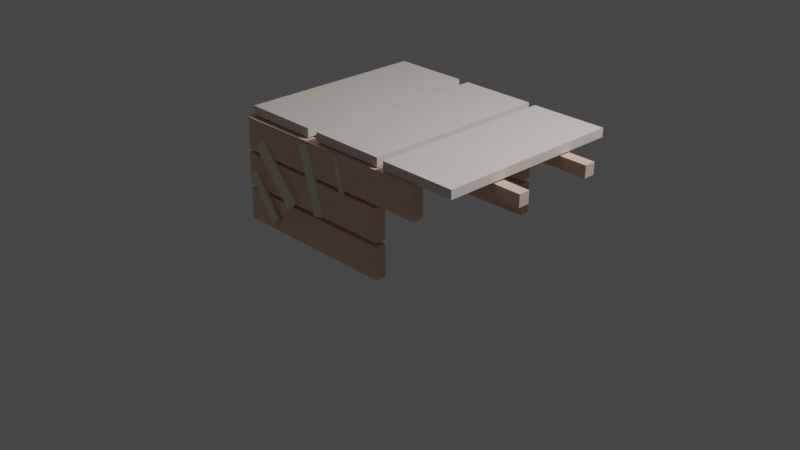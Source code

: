 # Source: playground_bowling.blend  (saved by Blender 3.0.42; exported with 4.5.12 LTS)
import bpy
from mathutils import Matrix  # noqa: F401  (used for matrix-valued properties, if any)

bpy.ops.wm.read_factory_settings(use_empty=True)
scene = bpy.context.scene
scene.name = 'Scene'

# ---- collections
col_collection = bpy.data.collections.new('Collection'); scene.collection.children.link(col_collection)
col_archive = bpy.data.collections.new('Archive'); scene.collection.children.link(col_archive)

# ---- materials (node trees are filled in below, after node groups)
mat_material_001 = bpy.data.materials.new('Material.001')
mat_material_001.use_transparent_shadow = False
mat_extra_woods = bpy.data.materials.new('extra woods')
mat_extra_woods.use_transparent_shadow = False
mat_material_002 = bpy.data.materials.new('Material.002')
mat_material_002.use_transparent_shadow = False

# ---- material node trees
mat_material_001.use_nodes = True; mat_material_001.node_tree.nodes.clear()
_N = mat_material_001.node_tree.nodes; _L = mat_material_001.node_tree.links
n0 = _N.new('ShaderNodeBsdfPrincipled'); n0.name = 'Principled BSDF'; n0.location = (10, 300)
n0.distribution = 'GGX'
n0.subsurface_method = 'RANDOM_WALK_SKIN'
n0.inputs[0].default_value = (0.8, 0.7127, 0.6475, 1.0)
n0.inputs[3].default_value = 1.45
n0.inputs[27].default_value = (0.0, 0.0, 0.0, 1.0)
n0.inputs[28].default_value = 1.0
n1 = _N.new('ShaderNodeOutputMaterial'); n1.name = 'Material Output'; n1.location = (300, 300)
_L.new(n0.outputs[0], n1.inputs[0])
n1.is_active_output = True
mat_extra_woods.use_nodes = True; mat_extra_woods.node_tree.nodes.clear()
_N = mat_extra_woods.node_tree.nodes; _L = mat_extra_woods.node_tree.links
n0 = _N.new('ShaderNodeBsdfPrincipled'); n0.name = 'Principled BSDF'; n0.location = (10, 300)
n0.distribution = 'GGX'
n0.subsurface_method = 'RANDOM_WALK_SKIN'
n0.inputs[0].default_value = (0.8, 0.7674, 0.5101, 1.0)
n0.inputs[3].default_value = 1.45
n0.inputs[27].default_value = (0.0, 0.0, 0.0, 1.0)
n0.inputs[28].default_value = 1.0
n1 = _N.new('ShaderNodeOutputMaterial'); n1.name = 'Material Output'; n1.location = (300, 300)
_L.new(n0.outputs[0], n1.inputs[0])
n1.is_active_output = True
mat_material_002.use_nodes = True; mat_material_002.node_tree.nodes.clear()
_N = mat_material_002.node_tree.nodes; _L = mat_material_002.node_tree.links
n0 = _N.new('ShaderNodeBsdfPrincipled'); n0.name = 'Principled BSDF'; n0.location = (10, 300)
n0.distribution = 'GGX'
n0.subsurface_method = 'RANDOM_WALK_SKIN'
n0.inputs[0].default_value = (0.8, 0.542, 0.4534, 1.0)
n0.inputs[3].default_value = 1.45
n0.inputs[27].default_value = (0.0, 0.0, 0.0, 1.0)
n0.inputs[28].default_value = 1.0
n1 = _N.new('ShaderNodeOutputMaterial'); n1.name = 'Material Output'; n1.location = (300, 300)
_L.new(n0.outputs[0], n1.inputs[0])
n1.is_active_output = True

# ---- world
world_world = bpy.data.worlds.new('World'); scene.world = world_world
world_world.use_nodes = True; world_world.node_tree.nodes.clear()
_N = world_world.node_tree.nodes; _L = world_world.node_tree.links
n0 = _N.new('ShaderNodeOutputWorld'); n0.name = 'World Output'; n0.location = (300, 300)
n1 = _N.new('ShaderNodeBackground'); n1.name = 'Background'; n1.location = (10, 300)
n1.inputs[0].default_value = (0.05088, 0.05088, 0.05088, 1.0)
_L.new(n1.outputs[0], n0.inputs[0])
n0.is_active_output = True
world_world.color = (0.05088, 0.05088, 0.05088)
world_world.use_sun_shadow = False
world_world.sun_shadow_jitter_overblur = 0.0

# ---- cameras
cam_camera = bpy.data.cameras.new('Camera')
cam_camera.clip_end = 100.0
cam_camera.ortho_scale = 7.314

# ---- lights
light_light = bpy.data.lights.new('Light', 'POINT')
light_light.transmission_factor = 0.0
light_light.energy = 1000.0
light_light.shadow_soft_size = 0.1
light_light.shadow_maximum_resolution = 0.006
light_light.use_absolute_resolution = True

# ---- meshes
me_cube_001 = bpy.data.meshes.new('Cube.001')
me_cube_001.from_pydata([(-1.0, -1.0, -1.0), (-1.0, -1.0, 1.0), (-1.0, 1.0, -1.0), (-1.0, 1.0, 1.0), (1.0, -1.0, -1.0), (1.0, -1.0, 1.0), (1.0, 1.0, -1.0), (1.0, 1.0, 1.0)], [], [(0, 1, 3, 2), (2, 3, 7, 6), (6, 7, 5, 4), (4, 5, 1, 0), (2, 6, 4, 0), (7, 3, 1, 5)])
_uv = me_cube_001.uv_layers.new(name='UVMap')
_uv.uv.foreach_set('vector', [0.375, 0.0, 0.625, 0.0, 0.625, 0.25, 0.375, 0.25, 0.375, 0.25, 0.625, 0.25, 0.625, 0.5, 0.375, 0.5, 0.375, 0.5, 0.625, 0.5, 0.625, 0.75, 0.375, 0.75, 0.375, 0.75, 0.625, 0.75, 0.625, 1.0, 0.375, 1.0, 0.125, 0.5, 0.375, 0.5, 0.375, 0.75, 0.125, 0.75, 0.625, 0.5, 0.875, 0.5, 0.875, 0.75, 0.625, 0.75])
me_cube_001.materials.append(mat_material_001)
me_cube_001.use_remesh_fix_poles = True
me_cube_001.use_remesh_preserve_attributes = False
me_cube_001.update()
me_cube_003 = bpy.data.meshes.new('Cube.003')
me_cube_003.from_pydata([(-1.0, -1.0, -1.0), (-1.0, -1.0, 1.0), (-1.0, 1.0, -1.0), (-1.0, 1.0, 1.0), (1.0, -1.0, -1.0), (1.0, -1.0, 1.0), (1.0, 1.0, -1.0), (1.0, 1.0, 1.0)], [], [(0, 1, 3, 2), (2, 3, 7, 6), (6, 7, 5, 4), (4, 5, 1, 0), (2, 6, 4, 0), (7, 3, 1, 5)])
_uv = me_cube_003.uv_layers.new(name='UVMap')
_uv.uv.foreach_set('vector', [0.375, 0.0, 0.625, 0.0, 0.625, 0.25, 0.375, 0.25, 0.375, 0.25, 0.625, 0.25, 0.625, 0.5, 0.375, 0.5, 0.375, 0.5, 0.625, 0.5, 0.625, 0.75, 0.375, 0.75, 0.375, 0.75, 0.625, 0.75, 0.625, 1.0, 0.375, 1.0, 0.125, 0.5, 0.375, 0.5, 0.375, 0.75, 0.125, 0.75, 0.625, 0.5, 0.875, 0.5, 0.875, 0.75, 0.625, 0.75])
me_cube_003.materials.append(mat_material_001)
me_cube_003.use_remesh_fix_poles = True
me_cube_003.use_remesh_preserve_attributes = False
me_cube_003.update()
me_cube_004 = bpy.data.meshes.new('Cube.004')
me_cube_004.from_pydata([(-1.0, -1.0, -1.0), (-1.0, -1.0, 1.0), (-1.0, 1.0, -1.0), (-1.0, 1.0, 1.0), (1.0, -1.0, -1.0), (1.0, -1.0, 1.0), (1.0, 1.0, -1.0), (1.0, 1.0, 1.0)], [], [(0, 1, 3, 2), (2, 3, 7, 6), (6, 7, 5, 4), (4, 5, 1, 0), (2, 6, 4, 0), (7, 3, 1, 5)])
_uv = me_cube_004.uv_layers.new(name='UVMap')
_uv.uv.foreach_set('vector', [0.375, 0.0, 0.625, 0.0, 0.625, 0.25, 0.375, 0.25, 0.375, 0.25, 0.625, 0.25, 0.625, 0.5, 0.375, 0.5, 0.375, 0.5, 0.625, 0.5, 0.625, 0.75, 0.375, 0.75, 0.375, 0.75, 0.625, 0.75, 0.625, 1.0, 0.375, 1.0, 0.125, 0.5, 0.375, 0.5, 0.375, 0.75, 0.125, 0.75, 0.625, 0.5, 0.875, 0.5, 0.875, 0.75, 0.625, 0.75])
me_cube_004.materials.append(mat_material_001)
me_cube_004.use_remesh_fix_poles = True
me_cube_004.use_remesh_preserve_attributes = False
me_cube_004.update()
me_cube_005 = bpy.data.meshes.new('Cube.005')
me_cube_005.from_pydata([(-1.0, -1.0, -1.0), (-1.0, -1.0, 1.0), (-1.0, 1.0, -1.0), (-1.0, 1.0, 1.0), (1.0, -1.0, -1.0), (1.0, -1.0, 1.0), (1.0, 1.0, -1.0), (1.0, 1.0, 1.0)], [], [(0, 1, 3, 2), (2, 3, 7, 6), (6, 7, 5, 4), (4, 5, 1, 0), (2, 6, 4, 0), (7, 3, 1, 5)])
_uv = me_cube_005.uv_layers.new(name='UVMap')
_uv.uv.foreach_set('vector', [0.375, 0.0, 0.625, 0.0, 0.625, 0.25, 0.375, 0.25, 0.375, 0.25, 0.625, 0.25, 0.625, 0.5, 0.375, 0.5, 0.375, 0.5, 0.625, 0.5, 0.625, 0.75, 0.375, 0.75, 0.375, 0.75, 0.625, 0.75, 0.625, 1.0, 0.375, 1.0, 0.125, 0.5, 0.375, 0.5, 0.375, 0.75, 0.125, 0.75, 0.625, 0.5, 0.875, 0.5, 0.875, 0.75, 0.625, 0.75])
me_cube_005.materials.append(mat_extra_woods)
me_cube_005.use_remesh_fix_poles = True
me_cube_005.use_remesh_preserve_attributes = False
me_cube_005.update()
me_cube_006 = bpy.data.meshes.new('Cube.006')
me_cube_006.from_pydata([(-1.0, -1.0, -1.0), (-1.0, -1.0, 1.0), (-1.0, 1.0, -1.0), (-1.0, 1.0, 1.0), (1.0, -1.0, -1.0), (1.0, -1.0, 1.0), (1.0, 1.0, -1.0), (1.0, 1.0, 1.0)], [], [(0, 1, 3, 2), (2, 3, 7, 6), (6, 7, 5, 4), (4, 5, 1, 0), (2, 6, 4, 0), (7, 3, 1, 5)])
_uv = me_cube_006.uv_layers.new(name='UVMap')
_uv.uv.foreach_set('vector', [0.375, 0.0, 0.625, 0.0, 0.625, 0.25, 0.375, 0.25, 0.375, 0.25, 0.625, 0.25, 0.625, 0.5, 0.375, 0.5, 0.375, 0.5, 0.625, 0.5, 0.625, 0.75, 0.375, 0.75, 0.375, 0.75, 0.625, 0.75, 0.625, 1.0, 0.375, 1.0, 0.125, 0.5, 0.375, 0.5, 0.375, 0.75, 0.125, 0.75, 0.625, 0.5, 0.875, 0.5, 0.875, 0.75, 0.625, 0.75])
me_cube_006.materials.append(mat_extra_woods)
me_cube_006.use_remesh_fix_poles = True
me_cube_006.use_remesh_preserve_attributes = False
me_cube_006.update()
me_cube_007 = bpy.data.meshes.new('Cube.007')
me_cube_007.from_pydata([(-1.0, -1.0, -1.0), (-1.0, -1.0, 1.0), (-1.0, 1.0, -1.0), (-1.0, 1.0, 1.0), (1.0, -1.0, -1.0), (1.0, -1.0, 1.0), (1.0, 1.0, -1.0), (1.0, 1.0, 1.0)], [], [(0, 1, 3, 2), (2, 3, 7, 6), (6, 7, 5, 4), (4, 5, 1, 0), (2, 6, 4, 0), (7, 3, 1, 5)])
_uv = me_cube_007.uv_layers.new(name='UVMap')
_uv.uv.foreach_set('vector', [0.375, 0.0, 0.625, 0.0, 0.625, 0.25, 0.375, 0.25, 0.375, 0.25, 0.625, 0.25, 0.625, 0.5, 0.375, 0.5, 0.375, 0.5, 0.625, 0.5, 0.625, 0.75, 0.375, 0.75, 0.375, 0.75, 0.625, 0.75, 0.625, 1.0, 0.375, 1.0, 0.125, 0.5, 0.375, 0.5, 0.375, 0.75, 0.125, 0.75, 0.625, 0.5, 0.875, 0.5, 0.875, 0.75, 0.625, 0.75])
me_cube_007.materials.append(mat_extra_woods)
me_cube_007.use_remesh_fix_poles = True
me_cube_007.use_remesh_preserve_attributes = False
me_cube_007.update()
me_cube_008 = bpy.data.meshes.new('Cube.008')
me_cube_008.from_pydata([(-1.0, -1.0, -1.0), (-1.0, -1.0, 1.0), (-1.0, 1.0, -1.0), (-1.0, 1.0, 1.0), (1.0, -1.0, -1.0), (1.0, -1.0, 1.0), (1.0, 1.0, -1.0), (1.0, 1.0, 1.0)], [], [(0, 1, 3, 2), (2, 3, 7, 6), (6, 7, 5, 4), (4, 5, 1, 0), (2, 6, 4, 0), (7, 3, 1, 5)])
_uv = me_cube_008.uv_layers.new(name='UVMap')
_uv.uv.foreach_set('vector', [0.375, 0.0, 0.625, 0.0, 0.625, 0.25, 0.375, 0.25, 0.375, 0.25, 0.625, 0.25, 0.625, 0.5, 0.375, 0.5, 0.375, 0.5, 0.625, 0.5, 0.625, 0.75, 0.375, 0.75, 0.375, 0.75, 0.625, 0.75, 0.625, 1.0, 0.375, 1.0, 0.125, 0.5, 0.375, 0.5, 0.375, 0.75, 0.125, 0.75, 0.625, 0.5, 0.875, 0.5, 0.875, 0.75, 0.625, 0.75])
me_cube_008.materials.append(mat_extra_woods)
me_cube_008.use_remesh_fix_poles = True
me_cube_008.use_remesh_preserve_attributes = False
me_cube_008.update()
me_cube_009 = bpy.data.meshes.new('Cube.009')
me_cube_009.from_pydata([(-1.0, -1.0, -1.0), (-1.0, -1.0, 1.0), (-1.0, 1.0, -1.0), (-1.0, 1.0, 1.0), (1.0, -1.0, -1.0), (1.0, -1.0, 1.0), (1.0, 1.0, -1.0), (1.0, 1.0, 1.0)], [], [(0, 1, 3, 2), (2, 3, 7, 6), (6, 7, 5, 4), (4, 5, 1, 0), (2, 6, 4, 0), (7, 3, 1, 5)])
_uv = me_cube_009.uv_layers.new(name='UVMap')
_uv.uv.foreach_set('vector', [0.375, 0.0, 0.625, 0.0, 0.625, 0.25, 0.375, 0.25, 0.375, 0.25, 0.625, 0.25, 0.625, 0.5, 0.375, 0.5, 0.375, 0.5, 0.625, 0.5, 0.625, 0.75, 0.375, 0.75, 0.375, 0.75, 0.625, 0.75, 0.625, 1.0, 0.375, 1.0, 0.125, 0.5, 0.375, 0.5, 0.375, 0.75, 0.125, 0.75, 0.625, 0.5, 0.875, 0.5, 0.875, 0.75, 0.625, 0.75])
me_cube_009.materials.append(mat_material_002)
me_cube_009.use_remesh_fix_poles = True
me_cube_009.use_remesh_preserve_attributes = False
me_cube_009.update()
me_cube_010 = bpy.data.meshes.new('Cube.010')
me_cube_010.from_pydata([(-1.0, -1.0, -1.0), (-1.0, -1.0, 1.0), (-1.0, 1.0, -1.0), (-1.0, 1.0, 1.0), (1.0, -1.0, -1.0), (1.0, -1.0, 1.0), (1.0, 1.0, -1.0), (1.0, 1.0, 1.0)], [], [(0, 1, 3, 2), (2, 3, 7, 6), (6, 7, 5, 4), (4, 5, 1, 0), (2, 6, 4, 0), (7, 3, 1, 5)])
_uv = me_cube_010.uv_layers.new(name='UVMap')
_uv.uv.foreach_set('vector', [0.375, 0.0, 0.625, 0.0, 0.625, 0.25, 0.375, 0.25, 0.375, 0.25, 0.625, 0.25, 0.625, 0.5, 0.375, 0.5, 0.375, 0.5, 0.625, 0.5, 0.625, 0.75, 0.375, 0.75, 0.375, 0.75, 0.625, 0.75, 0.625, 1.0, 0.375, 1.0, 0.125, 0.5, 0.375, 0.5, 0.375, 0.75, 0.125, 0.75, 0.625, 0.5, 0.875, 0.5, 0.875, 0.75, 0.625, 0.75])
me_cube_010.materials.append(mat_material_002)
me_cube_010.use_remesh_fix_poles = True
me_cube_010.use_remesh_preserve_attributes = False
me_cube_010.update()
me_cube_011 = bpy.data.meshes.new('Cube.011')
me_cube_011.from_pydata([(-1.0, -1.0, -1.0), (-1.0, -1.0, 1.0), (-1.0, 1.0, -1.0), (-1.0, 1.0, 1.0), (1.0, -1.0, -1.0), (1.0, -1.0, 1.0), (1.0, 1.0, -1.0), (1.0, 1.0, 1.0)], [], [(0, 1, 3, 2), (2, 3, 7, 6), (6, 7, 5, 4), (4, 5, 1, 0), (2, 6, 4, 0), (7, 3, 1, 5)])
_uv = me_cube_011.uv_layers.new(name='UVMap')
_uv.uv.foreach_set('vector', [0.375, 0.0, 0.625, 0.0, 0.625, 0.25, 0.375, 0.25, 0.375, 0.25, 0.625, 0.25, 0.625, 0.5, 0.375, 0.5, 0.375, 0.5, 0.625, 0.5, 0.625, 0.75, 0.375, 0.75, 0.375, 0.75, 0.625, 0.75, 0.625, 1.0, 0.375, 1.0, 0.125, 0.5, 0.375, 0.5, 0.375, 0.75, 0.125, 0.75, 0.625, 0.5, 0.875, 0.5, 0.875, 0.75, 0.625, 0.75])
me_cube_011.materials.append(mat_material_002)
me_cube_011.use_remesh_fix_poles = True
me_cube_011.use_remesh_preserve_attributes = False
me_cube_011.update()
me_cube_012 = bpy.data.meshes.new('Cube.012')
me_cube_012.from_pydata([(-1.0, -1.0, -1.0), (-1.0, -1.0, 1.0), (-1.0, 1.0, -1.0), (-1.0, 1.0, 1.0), (1.0, -1.0, -1.0), (1.0, -1.0, 1.0), (1.0, 1.0, -1.0), (1.0, 1.0, 1.0)], [], [(0, 1, 3, 2), (2, 3, 7, 6), (6, 7, 5, 4), (4, 5, 1, 0), (2, 6, 4, 0), (7, 3, 1, 5)])
_uv = me_cube_012.uv_layers.new(name='UVMap')
_uv.uv.foreach_set('vector', [0.375, 0.0, 0.625, 0.0, 0.625, 0.25, 0.375, 0.25, 0.375, 0.25, 0.625, 0.25, 0.625, 0.5, 0.375, 0.5, 0.375, 0.5, 0.625, 0.5, 0.625, 0.75, 0.375, 0.75, 0.375, 0.75, 0.625, 0.75, 0.625, 1.0, 0.375, 1.0, 0.125, 0.5, 0.375, 0.5, 0.375, 0.75, 0.125, 0.75, 0.625, 0.5, 0.875, 0.5, 0.875, 0.75, 0.625, 0.75])
me_cube_012.materials.append(mat_extra_woods)
me_cube_012.use_remesh_fix_poles = True
me_cube_012.use_remesh_preserve_attributes = False
me_cube_012.update()
me_cube_013 = bpy.data.meshes.new('Cube.013')
me_cube_013.from_pydata([(-1.0, -1.0, -1.0), (-1.0, -1.0, 1.0), (-1.0, 1.0, -1.0), (-1.0, 1.0, 1.0), (1.0, -1.0, -1.0), (1.0, -1.0, 1.0), (1.0, 1.0, -1.0), (1.0, 1.0, 1.0)], [], [(0, 1, 3, 2), (2, 3, 7, 6), (6, 7, 5, 4), (4, 5, 1, 0), (2, 6, 4, 0), (7, 3, 1, 5)])
_uv = me_cube_013.uv_layers.new(name='UVMap')
_uv.uv.foreach_set('vector', [0.375, 0.0, 0.625, 0.0, 0.625, 0.25, 0.375, 0.25, 0.375, 0.25, 0.625, 0.25, 0.625, 0.5, 0.375, 0.5, 0.375, 0.5, 0.625, 0.5, 0.625, 0.75, 0.375, 0.75, 0.375, 0.75, 0.625, 0.75, 0.625, 1.0, 0.375, 1.0, 0.125, 0.5, 0.375, 0.5, 0.375, 0.75, 0.125, 0.75, 0.625, 0.5, 0.875, 0.5, 0.875, 0.75, 0.625, 0.75])
me_cube_013.materials.append(mat_extra_woods)
me_cube_013.use_remesh_fix_poles = True
me_cube_013.use_remesh_preserve_attributes = False
me_cube_013.update()
me_cube_014 = bpy.data.meshes.new('Cube.014')
me_cube_014.from_pydata([(-1.0, -1.0, -1.0), (-1.0, -1.0, 1.0), (-1.0, 1.0, -1.0), (-1.0, 1.0, 1.0), (1.0, -1.0, -1.0), (1.0, -1.0, 1.0), (1.0, 1.0, -1.0), (1.0, 1.0, 1.0)], [], [(0, 1, 3, 2), (2, 3, 7, 6), (6, 7, 5, 4), (4, 5, 1, 0), (2, 6, 4, 0), (7, 3, 1, 5)])
_uv = me_cube_014.uv_layers.new(name='UVMap')
_uv.uv.foreach_set('vector', [0.375, 0.0, 0.625, 0.0, 0.625, 0.25, 0.375, 0.25, 0.375, 0.25, 0.625, 0.25, 0.625, 0.5, 0.375, 0.5, 0.375, 0.5, 0.625, 0.5, 0.625, 0.75, 0.375, 0.75, 0.375, 0.75, 0.625, 0.75, 0.625, 1.0, 0.375, 1.0, 0.125, 0.5, 0.375, 0.5, 0.375, 0.75, 0.125, 0.75, 0.625, 0.5, 0.875, 0.5, 0.875, 0.75, 0.625, 0.75])
me_cube_014.materials.append(mat_extra_woods)
me_cube_014.use_remesh_fix_poles = True
me_cube_014.use_remesh_preserve_attributes = False
me_cube_014.update()
me_cube_015 = bpy.data.meshes.new('Cube.015')
me_cube_015.from_pydata([(-1.0, -1.0, -1.0), (-1.0, -1.0, 1.0), (-1.0, 1.0, -1.0), (-1.0, 1.0, 1.0), (1.0, -1.0, -1.0), (1.0, -1.0, 1.0), (1.0, 1.0, -1.0), (1.0, 1.0, 1.0)], [], [(0, 1, 3, 2), (2, 3, 7, 6), (6, 7, 5, 4), (4, 5, 1, 0), (2, 6, 4, 0), (7, 3, 1, 5)])
_uv = me_cube_015.uv_layers.new(name='UVMap')
_uv.uv.foreach_set('vector', [0.375, 0.0, 0.625, 0.0, 0.625, 0.25, 0.375, 0.25, 0.375, 0.25, 0.625, 0.25, 0.625, 0.5, 0.375, 0.5, 0.375, 0.5, 0.625, 0.5, 0.625, 0.75, 0.375, 0.75, 0.375, 0.75, 0.625, 0.75, 0.625, 1.0, 0.375, 1.0, 0.125, 0.5, 0.375, 0.5, 0.375, 0.75, 0.125, 0.75, 0.625, 0.5, 0.875, 0.5, 0.875, 0.75, 0.625, 0.75])
me_cube_015.materials.append(mat_extra_woods)
me_cube_015.use_remesh_fix_poles = True
me_cube_015.use_remesh_preserve_attributes = False
me_cube_015.update()
me_cube_016 = bpy.data.meshes.new('Cube.016')
me_cube_016.from_pydata([(-1.0, -1.0, -1.0), (-1.0, -1.0, 1.0), (-1.0, 1.0, -1.0), (-1.0, 1.0, 1.0), (1.0, -1.0, -1.0), (1.0, -1.0, 1.0), (1.0, 1.0, -1.0), (1.0, 1.0, 1.0)], [], [(0, 1, 3, 2), (2, 3, 7, 6), (6, 7, 5, 4), (4, 5, 1, 0), (2, 6, 4, 0), (7, 3, 1, 5)])
_uv = me_cube_016.uv_layers.new(name='UVMap')
_uv.uv.foreach_set('vector', [0.375, 0.0, 0.625, 0.0, 0.625, 0.25, 0.375, 0.25, 0.375, 0.25, 0.625, 0.25, 0.625, 0.5, 0.375, 0.5, 0.375, 0.5, 0.625, 0.5, 0.625, 0.75, 0.375, 0.75, 0.375, 0.75, 0.625, 0.75, 0.625, 1.0, 0.375, 1.0, 0.125, 0.5, 0.375, 0.5, 0.375, 0.75, 0.125, 0.75, 0.625, 0.5, 0.875, 0.5, 0.875, 0.75, 0.625, 0.75])
me_cube_016.materials.append(mat_material_002)
me_cube_016.use_remesh_fix_poles = True
me_cube_016.use_remesh_preserve_attributes = False
me_cube_016.update()
me_cube_017 = bpy.data.meshes.new('Cube.017')
me_cube_017.from_pydata([(-1.0, -1.0, -1.0), (-1.0, -1.0, 1.0), (-1.0, 1.0, -1.0), (-1.0, 1.0, 1.0), (1.0, -1.0, -1.0), (1.0, -1.0, 1.0), (1.0, 1.0, -1.0), (1.0, 1.0, 1.0)], [], [(0, 1, 3, 2), (2, 3, 7, 6), (6, 7, 5, 4), (4, 5, 1, 0), (2, 6, 4, 0), (7, 3, 1, 5)])
_uv = me_cube_017.uv_layers.new(name='UVMap')
_uv.uv.foreach_set('vector', [0.375, 0.0, 0.625, 0.0, 0.625, 0.25, 0.375, 0.25, 0.375, 0.25, 0.625, 0.25, 0.625, 0.5, 0.375, 0.5, 0.375, 0.5, 0.625, 0.5, 0.625, 0.75, 0.375, 0.75, 0.375, 0.75, 0.625, 0.75, 0.625, 1.0, 0.375, 1.0, 0.125, 0.5, 0.375, 0.5, 0.375, 0.75, 0.125, 0.75, 0.625, 0.5, 0.875, 0.5, 0.875, 0.75, 0.625, 0.75])
me_cube_017.materials.append(mat_material_002)
me_cube_017.use_remesh_fix_poles = True
me_cube_017.use_remesh_preserve_attributes = False
me_cube_017.update()
me_cube_018 = bpy.data.meshes.new('Cube.018')
me_cube_018.from_pydata([(-1.0, -1.0, -1.0), (-1.0, -1.0, 1.0), (-1.0, 1.0, -1.0), (-1.0, 1.0, 1.0), (1.0, -1.0, -1.0), (1.0, -1.0, 1.0), (1.0, 1.0, -1.0), (1.0, 1.0, 1.0)], [], [(0, 1, 3, 2), (2, 3, 7, 6), (6, 7, 5, 4), (4, 5, 1, 0), (2, 6, 4, 0), (7, 3, 1, 5)])
_uv = me_cube_018.uv_layers.new(name='UVMap')
_uv.uv.foreach_set('vector', [0.375, 0.0, 0.625, 0.0, 0.625, 0.25, 0.375, 0.25, 0.375, 0.25, 0.625, 0.25, 0.625, 0.5, 0.375, 0.5, 0.375, 0.5, 0.625, 0.5, 0.625, 0.75, 0.375, 0.75, 0.375, 0.75, 0.625, 0.75, 0.625, 1.0, 0.375, 1.0, 0.125, 0.5, 0.375, 0.5, 0.375, 0.75, 0.125, 0.75, 0.625, 0.5, 0.875, 0.5, 0.875, 0.75, 0.625, 0.75])
me_cube_018.materials.append(mat_material_002)
me_cube_018.use_remesh_fix_poles = True
me_cube_018.use_remesh_preserve_attributes = False
me_cube_018.update()
me_cube_019 = bpy.data.meshes.new('Cube.019')
me_cube_019.from_pydata([(-1.0, -1.0, -1.0), (-1.0, -1.0, 1.0), (-1.0, 1.0, -1.0), (-1.0, 1.0, 1.0), (1.0, -1.0, -1.0), (1.0, -1.0, 1.0), (1.0, 1.0, -1.0), (1.0, 1.0, 1.0)], [], [(0, 1, 3, 2), (2, 3, 7, 6), (6, 7, 5, 4), (4, 5, 1, 0), (2, 6, 4, 0), (7, 3, 1, 5)])
_uv = me_cube_019.uv_layers.new(name='UVMap')
_uv.uv.foreach_set('vector', [0.375, 0.0, 0.625, 0.0, 0.625, 0.25, 0.375, 0.25, 0.375, 0.25, 0.625, 0.25, 0.625, 0.5, 0.375, 0.5, 0.375, 0.5, 0.625, 0.5, 0.625, 0.75, 0.375, 0.75, 0.375, 0.75, 0.625, 0.75, 0.625, 1.0, 0.375, 1.0, 0.125, 0.5, 0.375, 0.5, 0.375, 0.75, 0.125, 0.75, 0.625, 0.5, 0.875, 0.5, 0.875, 0.75, 0.625, 0.75])
me_cube_019.materials.append(mat_material_002)
me_cube_019.use_remesh_fix_poles = True
me_cube_019.use_remesh_preserve_attributes = False
me_cube_019.update()
me_cube_020 = bpy.data.meshes.new('Cube.020')
me_cube_020.from_pydata([(-1.0, -1.0, -1.0), (-1.0, -1.0, 1.0), (-1.0, 1.0, -1.0), (-1.0, 1.0, 1.0), (1.0, -1.0, -1.0), (1.0, -1.0, 1.0), (1.0, 1.0, -1.0), (1.0, 1.0, 1.0)], [], [(0, 1, 3, 2), (2, 3, 7, 6), (6, 7, 5, 4), (4, 5, 1, 0), (2, 6, 4, 0), (7, 3, 1, 5)])
_uv = me_cube_020.uv_layers.new(name='UVMap')
_uv.uv.foreach_set('vector', [0.375, 0.0, 0.625, 0.0, 0.625, 0.25, 0.375, 0.25, 0.375, 0.25, 0.625, 0.25, 0.625, 0.5, 0.375, 0.5, 0.375, 0.5, 0.625, 0.5, 0.625, 0.75, 0.375, 0.75, 0.375, 0.75, 0.625, 0.75, 0.625, 1.0, 0.375, 1.0, 0.125, 0.5, 0.375, 0.5, 0.375, 0.75, 0.125, 0.75, 0.625, 0.5, 0.875, 0.5, 0.875, 0.75, 0.625, 0.75])
me_cube_020.materials.append(mat_material_002)
me_cube_020.use_remesh_fix_poles = True
me_cube_020.use_remesh_preserve_attributes = False
me_cube_020.update()
me_cube_021 = bpy.data.meshes.new('Cube.021')
me_cube_021.from_pydata([(-1.0, -1.0, -1.0), (-1.0, -1.0, 1.0), (-1.0, 1.0, -1.0), (-1.0, 1.0, 1.0), (1.0, -1.0, -1.0), (1.0, -1.0, 1.0), (1.0, 1.0, -1.0), (1.0, 1.0, 1.0)], [], [(0, 1, 3, 2), (2, 3, 7, 6), (6, 7, 5, 4), (4, 5, 1, 0), (2, 6, 4, 0), (7, 3, 1, 5)])
_uv = me_cube_021.uv_layers.new(name='UVMap')
_uv.uv.foreach_set('vector', [0.375, 0.0, 0.625, 0.0, 0.625, 0.25, 0.375, 0.25, 0.375, 0.25, 0.625, 0.25, 0.625, 0.5, 0.375, 0.5, 0.375, 0.5, 0.625, 0.5, 0.625, 0.75, 0.375, 0.75, 0.375, 0.75, 0.625, 0.75, 0.625, 1.0, 0.375, 1.0, 0.125, 0.5, 0.375, 0.5, 0.375, 0.75, 0.125, 0.75, 0.625, 0.5, 0.875, 0.5, 0.875, 0.75, 0.625, 0.75])
me_cube_021.materials.append(mat_extra_woods)
me_cube_021.use_remesh_fix_poles = True
me_cube_021.use_remesh_preserve_attributes = False
me_cube_021.update()
me_cube_022 = bpy.data.meshes.new('Cube.022')
me_cube_022.from_pydata([(-1.0, -1.0, -1.0), (-1.0, -1.0, 1.0), (-1.0, 1.0, -1.0), (-1.0, 1.0, 1.0), (1.0, -1.0, -1.0), (1.0, -1.0, 1.0), (1.0, 1.0, -1.0), (1.0, 1.0, 1.0)], [], [(0, 1, 3, 2), (2, 3, 7, 6), (6, 7, 5, 4), (4, 5, 1, 0), (2, 6, 4, 0), (7, 3, 1, 5)])
_uv = me_cube_022.uv_layers.new(name='UVMap')
_uv.uv.foreach_set('vector', [0.375, 0.0, 0.625, 0.0, 0.625, 0.25, 0.375, 0.25, 0.375, 0.25, 0.625, 0.25, 0.625, 0.5, 0.375, 0.5, 0.375, 0.5, 0.625, 0.5, 0.625, 0.75, 0.375, 0.75, 0.375, 0.75, 0.625, 0.75, 0.625, 1.0, 0.375, 1.0, 0.125, 0.5, 0.375, 0.5, 0.375, 0.75, 0.125, 0.75, 0.625, 0.5, 0.875, 0.5, 0.875, 0.75, 0.625, 0.75])
me_cube_022.materials.append(mat_extra_woods)
me_cube_022.use_remesh_fix_poles = True
me_cube_022.use_remesh_preserve_attributes = False
me_cube_022.update()
me_cube_023 = bpy.data.meshes.new('Cube.023')
me_cube_023.from_pydata([(-1.0, -1.0, -1.0), (-1.0, -1.0, 1.0), (-1.0, 1.0, -1.0), (-1.0, 1.0, 1.0), (1.0, -1.0, -1.0), (1.0, -1.0, 1.0), (1.0, 1.0, -1.0), (1.0, 1.0, 1.0)], [], [(0, 1, 3, 2), (2, 3, 7, 6), (6, 7, 5, 4), (4, 5, 1, 0), (2, 6, 4, 0), (7, 3, 1, 5)])
_uv = me_cube_023.uv_layers.new(name='UVMap')
_uv.uv.foreach_set('vector', [0.375, 0.0, 0.625, 0.0, 0.625, 0.25, 0.375, 0.25, 0.375, 0.25, 0.625, 0.25, 0.625, 0.5, 0.375, 0.5, 0.375, 0.5, 0.625, 0.5, 0.625, 0.75, 0.375, 0.75, 0.375, 0.75, 0.625, 0.75, 0.625, 1.0, 0.375, 1.0, 0.125, 0.5, 0.375, 0.5, 0.375, 0.75, 0.125, 0.75, 0.625, 0.5, 0.875, 0.5, 0.875, 0.75, 0.625, 0.75])
me_cube_023.materials.append(mat_extra_woods)
me_cube_023.use_remesh_fix_poles = True
me_cube_023.use_remesh_preserve_attributes = False
me_cube_023.update()
me_cube_024 = bpy.data.meshes.new('Cube.024')
me_cube_024.from_pydata([(-1.0, -1.0, -1.0), (-1.0, -1.0, 1.0), (-1.0, 1.0, -1.0), (-1.0, 1.0, 1.0), (1.0, -1.0, -1.0), (1.0, -1.0, 1.0), (1.0, 1.0, -1.0), (1.0, 1.0, 1.0)], [], [(0, 1, 3, 2), (2, 3, 7, 6), (6, 7, 5, 4), (4, 5, 1, 0), (2, 6, 4, 0), (7, 3, 1, 5)])
_uv = me_cube_024.uv_layers.new(name='UVMap')
_uv.uv.foreach_set('vector', [0.375, 0.0, 0.625, 0.0, 0.625, 0.25, 0.375, 0.25, 0.375, 0.25, 0.625, 0.25, 0.625, 0.5, 0.375, 0.5, 0.375, 0.5, 0.625, 0.5, 0.625, 0.75, 0.375, 0.75, 0.375, 0.75, 0.625, 0.75, 0.625, 1.0, 0.375, 1.0, 0.125, 0.5, 0.375, 0.5, 0.375, 0.75, 0.125, 0.75, 0.625, 0.5, 0.875, 0.5, 0.875, 0.75, 0.625, 0.75])
me_cube_024.materials.append(mat_extra_woods)
me_cube_024.use_remesh_fix_poles = True
me_cube_024.use_remesh_preserve_attributes = False
me_cube_024.update()
me_cube_025 = bpy.data.meshes.new('Cube.025')
me_cube_025.from_pydata([(-1.0, -1.0, -1.0), (-1.0, -1.0, 1.0), (-1.0, 1.0, -1.0), (-1.0, 1.0, 1.0), (1.0, -1.0, -1.0), (1.0, -1.0, 1.0), (1.0, 1.0, -1.0), (1.0, 1.0, 1.0)], [], [(0, 1, 3, 2), (2, 3, 7, 6), (6, 7, 5, 4), (4, 5, 1, 0), (2, 6, 4, 0), (7, 3, 1, 5)])
_uv = me_cube_025.uv_layers.new(name='UVMap')
_uv.uv.foreach_set('vector', [0.375, 0.0, 0.625, 0.0, 0.625, 0.25, 0.375, 0.25, 0.375, 0.25, 0.625, 0.25, 0.625, 0.5, 0.375, 0.5, 0.375, 0.5, 0.625, 0.5, 0.625, 0.75, 0.375, 0.75, 0.375, 0.75, 0.625, 0.75, 0.625, 1.0, 0.375, 1.0, 0.125, 0.5, 0.375, 0.5, 0.375, 0.75, 0.125, 0.75, 0.625, 0.5, 0.875, 0.5, 0.875, 0.75, 0.625, 0.75])
me_cube_025.materials.append(mat_material_002)
me_cube_025.use_remesh_fix_poles = True
me_cube_025.use_remesh_preserve_attributes = False
me_cube_025.update()
me_cube_026 = bpy.data.meshes.new('Cube.026')
me_cube_026.from_pydata([(-1.0, -1.0, -1.0), (-1.0, -1.0, 1.0), (-1.0, 1.0, -1.0), (-1.0, 1.0, 1.0), (1.0, -1.0, -1.0), (1.0, -1.0, 1.0), (1.0, 1.0, -1.0), (1.0, 1.0, 1.0)], [], [(0, 1, 3, 2), (2, 3, 7, 6), (6, 7, 5, 4), (4, 5, 1, 0), (2, 6, 4, 0), (7, 3, 1, 5)])
_uv = me_cube_026.uv_layers.new(name='UVMap')
_uv.uv.foreach_set('vector', [0.375, 0.0, 0.625, 0.0, 0.625, 0.25, 0.375, 0.25, 0.375, 0.25, 0.625, 0.25, 0.625, 0.5, 0.375, 0.5, 0.375, 0.5, 0.625, 0.5, 0.625, 0.75, 0.375, 0.75, 0.375, 0.75, 0.625, 0.75, 0.625, 1.0, 0.375, 1.0, 0.125, 0.5, 0.375, 0.5, 0.375, 0.75, 0.125, 0.75, 0.625, 0.5, 0.875, 0.5, 0.875, 0.75, 0.625, 0.75])
me_cube_026.materials.append(mat_material_002)
me_cube_026.use_remesh_fix_poles = True
me_cube_026.use_remesh_preserve_attributes = False
me_cube_026.update()
me_cube_027 = bpy.data.meshes.new('Cube.027')
me_cube_027.from_pydata([(-1.0, -1.0, -1.0), (-1.0, -1.0, 1.0), (-1.0, 1.0, -1.0), (-1.0, 1.0, 1.0), (1.0, -1.0, -1.0), (1.0, -1.0, 1.0), (1.0, 1.0, -1.0), (1.0, 1.0, 1.0)], [], [(0, 1, 3, 2), (2, 3, 7, 6), (6, 7, 5, 4), (4, 5, 1, 0), (2, 6, 4, 0), (7, 3, 1, 5)])
_uv = me_cube_027.uv_layers.new(name='UVMap')
_uv.uv.foreach_set('vector', [0.375, 0.0, 0.625, 0.0, 0.625, 0.25, 0.375, 0.25, 0.375, 0.25, 0.625, 0.25, 0.625, 0.5, 0.375, 0.5, 0.375, 0.5, 0.625, 0.5, 0.625, 0.75, 0.375, 0.75, 0.375, 0.75, 0.625, 0.75, 0.625, 1.0, 0.375, 1.0, 0.125, 0.5, 0.375, 0.5, 0.375, 0.75, 0.125, 0.75, 0.625, 0.5, 0.875, 0.5, 0.875, 0.75, 0.625, 0.75])
me_cube_027.materials.append(mat_material_002)
me_cube_027.use_remesh_fix_poles = True
me_cube_027.use_remesh_preserve_attributes = False
me_cube_027.update()
me_cube_002 = bpy.data.meshes.new('Cube.002')
me_cube_002.from_pydata([(-1.0, -1.0, -1.0), (-1.0, -1.0, 1.0), (-1.0, 1.0, -1.0), (-1.0, 1.0, 1.0), (1.0, -1.0, -1.0), (1.0, -1.0, 1.0), (1.0, 1.0, -1.0), (1.0, 1.0, 1.0)], [], [(0, 1, 3, 2), (2, 3, 7, 6), (6, 7, 5, 4), (4, 5, 1, 0), (2, 6, 4, 0), (7, 3, 1, 5)])
_uv = me_cube_002.uv_layers.new(name='UVMap')
_uv.uv.foreach_set('vector', [0.375, 0.0, 0.625, 0.0, 0.625, 0.25, 0.375, 0.25, 0.375, 0.25, 0.625, 0.25, 0.625, 0.5, 0.375, 0.5, 0.375, 0.5, 0.625, 0.5, 0.625, 0.75, 0.375, 0.75, 0.375, 0.75, 0.625, 0.75, 0.625, 1.0, 0.375, 1.0, 0.125, 0.5, 0.375, 0.5, 0.375, 0.75, 0.125, 0.75, 0.625, 0.5, 0.875, 0.5, 0.875, 0.75, 0.625, 0.75])
me_cube_002.use_remesh_fix_poles = True
me_cube_002.use_remesh_preserve_attributes = False
me_cube_002.update()

# ---- objects
ob_light = bpy.data.objects.new('Light', light_light)
ob_camera = bpy.data.objects.new('Camera', cam_camera)
ob_top_wood = bpy.data.objects.new('Top Wood', me_cube_001)
ob_cube_002 = bpy.data.objects.new('Cube.002', me_cube_003)
ob_cube_003 = bpy.data.objects.new('Cube.003', me_cube_004)
ob_cube_004 = bpy.data.objects.new('Cube.004', me_cube_005)
ob_cube_005 = bpy.data.objects.new('Cube.005', me_cube_006)
ob_cube_006 = bpy.data.objects.new('Cube.006', me_cube_007)
ob_cube_007 = bpy.data.objects.new('Cube.007', me_cube_008)
ob_side_wood = bpy.data.objects.new('Side Wood', me_cube_009)
ob_cube_009 = bpy.data.objects.new('Cube.009', me_cube_010)
ob_cube_010 = bpy.data.objects.new('Cube.010', me_cube_011)
ob_cube_011 = bpy.data.objects.new('Cube.011', me_cube_012)
ob_cube_012 = bpy.data.objects.new('Cube.012', me_cube_013)
ob_cube_013 = bpy.data.objects.new('Cube.013', me_cube_014)
ob_cube_014 = bpy.data.objects.new('Cube.014', me_cube_015)
ob_cube_015 = bpy.data.objects.new('Cube.015', me_cube_016)
ob_cube_016 = bpy.data.objects.new('Cube.016', me_cube_017)
ob_cube_017 = bpy.data.objects.new('Cube.017', me_cube_018)
ob_cube_018 = bpy.data.objects.new('Cube.018', me_cube_019)
ob_cube_019 = bpy.data.objects.new('Cube.019', me_cube_020)
ob_cube_020 = bpy.data.objects.new('Cube.020', me_cube_021)
ob_cube_021 = bpy.data.objects.new('Cube.021', me_cube_022)
ob_cube_022 = bpy.data.objects.new('Cube.022', me_cube_023)
ob_cube_023 = bpy.data.objects.new('Cube.023', me_cube_024)
ob_cube_024 = bpy.data.objects.new('Cube.024', me_cube_025)
ob_cube_025 = bpy.data.objects.new('Cube.025', me_cube_026)
ob_cube_026 = bpy.data.objects.new('Cube.026', me_cube_027)
ob_cube_001 = bpy.data.objects.new('Cube.001', me_cube_002)

# ---- transforms, parenting, visibility, modifiers, constraints
ob_light.location = (4.076, 1.005, 5.904)
ob_light.rotation_euler = (0.6503, 0.05522, 1.866)
ob_light.lock_rotations_4d = False
ob_light.empty_display_type = 'ARROWS'
ob_light.color = (0.0, 0.0, 0.0, 0.0)
ob_light.lineart.crease_threshold = 0.0
ob_camera.location = (7.359, -6.926, 4.958)
ob_camera.rotation_euler = (1.109, 0.0, 0.8149)
ob_camera.lock_rotations_4d = False
ob_camera.empty_display_type = 'ARROWS'
ob_camera.color = (0.0, 0.0, 0.0, 0.0)
ob_camera.display_type = 'WIRE'
ob_camera.lineart.crease_threshold = 0.0
ob_top_wood.location = (-0.5712, 6.333e-08, 1.159)
ob_top_wood.rotation_euler = (2.753e-14, -0.000622, -8.357e-11)
ob_top_wood.scale = (0.4112, 1.0, 0.04618)
ob_cube_002.location = (0.3718, 6.38e-08, 1.158)
ob_cube_002.rotation_euler = (2.753e-14, -0.000622, -8.357e-11)
ob_cube_002.scale = (0.4112, 1.0, 0.04618)
ob_cube_003.location = (1.27, 6.519e-08, 1.151)
ob_cube_003.rotation_euler = (2.753e-14, -0.000622, -8.357e-11)
ob_cube_003.scale = (0.4112, 1.0, 0.04618)
ob_cube_004.location = (-1.023, 0.2748, 0.4829)
ob_cube_004.rotation_euler = (-0.2797, 0.03251, 0.07188)
ob_cube_004.scale = (0.03606, 0.1073, 0.5813)
ob_cube_005.location = (-1.012, -0.603, 0.5035)
ob_cube_005.rotation_euler = (0.2267, 0.0317, -0.05823)
ob_cube_005.scale = (0.03495, 0.104, 0.5635)
ob_cube_006.location = (-1.011, 0.7556, 0.5317)
ob_cube_006.rotation_euler = (0.1219, 0.02644, -0.03152)
ob_cube_006.scale = (0.03115, 0.09267, 0.5022)
ob_cube_007.location = (-1.015, -0.2241, 0.5023)
ob_cube_007.rotation_euler = (0.08784, 0.02534, -0.02274)
ob_cube_007.scale = (0.03497, 0.104, 0.5638)
ob_side_wood.location = (0.131, -0.9884, 0.9317)
ob_side_wood.rotation_euler = (1.573, -0.0006902, -1.558)
ob_side_wood.scale = (0.05651, 0.1681, 1.139)
ob_cube_009.location = (-0.1124, -0.9916, 0.5544)
ob_cube_009.rotation_euler = (1.573, -0.0006902, -1.558)
ob_cube_009.scale = (0.05651, 0.1681, 0.9111)
ob_cube_010.location = (-0.1113, -0.9916, 0.1741)
ob_cube_010.rotation_euler = (1.573, -0.0006902, -1.558)
ob_cube_010.scale = (0.05651, 0.1681, 0.9111)
ob_cube_011.location = (-0.5793, -1.068, 0.6277)
ob_cube_011.rotation_euler = (0.7852, -0.1509, -1.486)
ob_cube_011.scale = (0.02208, 0.06569, 0.356)
ob_cube_012.location = (-0.08761, -1.031, 0.7131)
ob_cube_012.rotation_euler = (0.2618, 0.01232, -1.567)
ob_cube_012.scale = (0.02208, 0.06569, 0.356)
ob_cube_013.location = (0.3081, -1.036, 0.889)
ob_cube_013.rotation_euler = (0.1832, 0.03663, -1.59)
ob_cube_013.scale = (0.01077, 0.03205, 0.1737)
ob_cube_014.location = (-0.7736, -1.08, 0.3393)
ob_cube_014.rotation_euler = (0.6884, -0.1178, -1.494)
ob_cube_014.scale = (0.01708, 0.05082, 0.2754)
ob_cube_015.location = (0.4045, -0.4129, 1.037)
ob_cube_015.rotation_euler = (1.548e-08, 0.01078, -6.245e-08)
ob_cube_015.scale = (1.556, 0.05988, 0.06302)
ob_cube_016.location = (0.4045, 0.4646, 1.037)
ob_cube_016.rotation_euler = (1.548e-08, 0.01078, -6.245e-08)
ob_cube_016.scale = (1.556, 0.05988, 0.06302)
ob_cube_017.location = (0.131, 0.9872, 0.9317)
ob_cube_017.rotation_euler = (1.573, -0.0006902, -1.558)
ob_cube_017.scale = (0.05651, 0.1681, 1.139)
ob_cube_018.location = (-0.1124, 0.984, 0.5544)
ob_cube_018.rotation_euler = (1.573, -0.0006902, -1.558)
ob_cube_018.scale = (0.05651, 0.1681, 0.9111)
ob_cube_019.location = (-0.1113, 0.984, 0.1741)
ob_cube_019.rotation_euler = (1.573, -0.0006902, -1.558)
ob_cube_019.scale = (0.05651, 0.1681, 0.9111)
ob_cube_020.location = (-0.5797, 1.03, 0.6275)
ob_cube_020.rotation_euler = (0.788, -0.01478, -1.546)
ob_cube_020.scale = (0.02208, 0.06569, 0.356)
ob_cube_021.location = (-0.08761, 1.051, 0.7131)
ob_cube_021.rotation_euler = (0.2618, 0.01232, -1.567)
ob_cube_021.scale = (0.02208, 0.06569, 0.356)
ob_cube_022.location = (0.2809, 1.047, 0.8839)
ob_cube_022.rotation_euler = (0.1642, 0.03663, -1.59)
ob_cube_022.scale = (0.01077, 0.03205, 0.1737)
ob_cube_023.location = (-0.7751, 1.022, 0.3369)
ob_cube_023.rotation_euler = (0.6292, -0.06555, -1.446)
ob_cube_023.scale = (0.01708, 0.05082, 0.2754)
ob_cube_024.location = (-0.9649, -0.01634, 0.9343)
ob_cube_024.rotation_euler = (1.571, 0.009912, -6.246e-08)
ob_cube_024.scale = (0.05651, 0.1681, 1.032)
ob_cube_025.location = (-0.9686, -0.01634, 0.5592)
ob_cube_025.rotation_euler = (1.571, 0.009912, -6.246e-08)
ob_cube_025.scale = (0.05651, 0.1681, 1.032)
ob_cube_026.location = (-0.9725, -0.01634, 0.166)
ob_cube_026.rotation_euler = (1.571, 0.009912, -6.246e-08)
ob_cube_026.scale = (0.05651, 0.1681, 1.032)
ob_cube_001.location = (0.0, 0.0, -0.3809)
ob_cube_001.rotation_euler = (0.0, 0.4898, 0.0)
ob_cube_001.scale = (1.364, 1.0, 1.0)

# ---- collection membership
col_collection.objects.link(ob_light)
col_collection.objects.link(ob_camera)
col_collection.objects.link(ob_top_wood)
col_collection.objects.link(ob_cube_002)
col_collection.objects.link(ob_cube_003)
col_collection.objects.link(ob_cube_004)
col_collection.objects.link(ob_cube_005)
col_collection.objects.link(ob_cube_006)
col_collection.objects.link(ob_cube_007)
col_collection.objects.link(ob_side_wood)
col_collection.objects.link(ob_cube_009)
col_collection.objects.link(ob_cube_010)
col_collection.objects.link(ob_cube_011)
col_collection.objects.link(ob_cube_012)
col_collection.objects.link(ob_cube_013)
col_collection.objects.link(ob_cube_014)
col_collection.objects.link(ob_cube_015)
col_collection.objects.link(ob_cube_016)
col_collection.objects.link(ob_cube_017)
col_collection.objects.link(ob_cube_018)
col_collection.objects.link(ob_cube_019)
col_collection.objects.link(ob_cube_020)
col_collection.objects.link(ob_cube_021)
col_collection.objects.link(ob_cube_022)
col_collection.objects.link(ob_cube_023)
col_collection.objects.link(ob_cube_024)
col_collection.objects.link(ob_cube_025)
col_collection.objects.link(ob_cube_026)
col_archive.objects.link(ob_cube_001)
def _layer_coll(name, lc=None):
    lc = lc or bpy.context.view_layer.layer_collection
    for c in lc.children:
        if c.name == name: return c
        r = _layer_coll(name, c)
        if r: return r
_layer_coll('Archive').exclude = True

# ---- scene / render settings (as saved in the file)
scene.camera = ob_camera
scene.frame_start = 1; scene.frame_end = 250; scene.frame_set(1)
scene.render.engine = 'BLENDER_EEVEE_NEXT'
scene.cycles.sampling_pattern = 'TABULATED_SOBOL'
scene.cycles.use_light_tree = False
scene.view_settings.view_transform = 'Filmic'
bpy.context.view_layer.update()
